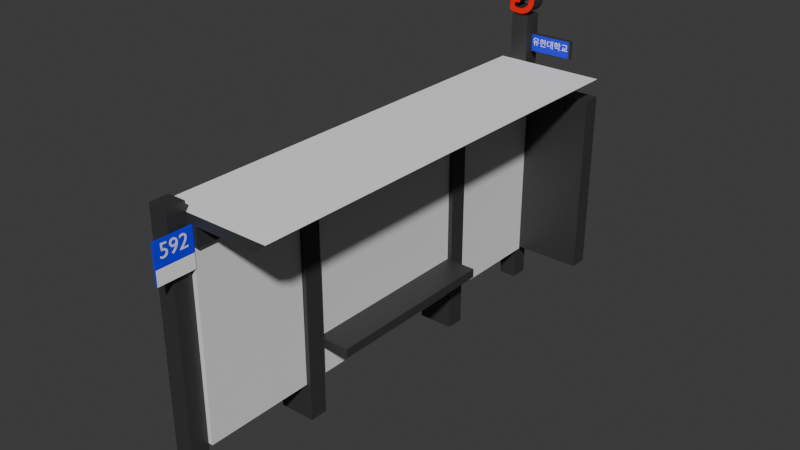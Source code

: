 # Source: blend.blend  (saved by Blender 4.2.66; exported with 4.5.12 LTS)
import bpy
from mathutils import Matrix  # noqa: F401  (used for matrix-valued properties, if any)

bpy.ops.wm.read_factory_settings(use_empty=True)
scene = bpy.context.scene
scene.name = 'Scene'

# ---- collections
col_collection = bpy.data.collections.new('Collection'); scene.collection.children.link(col_collection)

# ---- materials (node trees are filled in below, after node groups)
mat_gray = bpy.data.materials.new('gray')
mat_glass = bpy.data.materials.new('glass')
mat_white = bpy.data.materials.new('white')
mat_blue = bpy.data.materials.new('blue')
mat_red = bpy.data.materials.new('red')

# ---- material node trees
mat_gray.use_nodes = True; mat_gray.node_tree.nodes.clear()
_N = mat_gray.node_tree.nodes; _L = mat_gray.node_tree.links
n0 = _N.new('ShaderNodeBsdfPrincipled'); n0.name = 'Principled BSDF'; n0.location = (10, 300)
n0.inputs[0].default_value = (0.03828, 0.03828, 0.03828, 1.0)
n1 = _N.new('ShaderNodeOutputMaterial'); n1.name = 'Material Output'; n1.location = (300, 300)
_L.new(n0.outputs[0], n1.inputs[0])
n1.is_active_output = True
mat_glass.use_nodes = True; mat_glass.node_tree.nodes.clear()
_N = mat_glass.node_tree.nodes; _L = mat_glass.node_tree.links
n0 = _N.new('ShaderNodeBsdfPrincipled'); n0.name = 'Principled BSDF'; n0.location = (10, 300)
n0.inputs[0].default_value = (1.0, 1.0, 1.0, 1.0)
n0.inputs[2].default_value = 0.0
n0.inputs[3].default_value = 1.4
n0.inputs[4].default_value = 0.1
n0.inputs[18].default_value = 0.952
n1 = _N.new('ShaderNodeOutputMaterial'); n1.name = 'Material Output'; n1.location = (300, 300)
_L.new(n0.outputs[0], n1.inputs[0])
n1.is_active_output = True
mat_white.use_nodes = True; mat_white.node_tree.nodes.clear()
_N = mat_white.node_tree.nodes; _L = mat_white.node_tree.links
n0 = _N.new('ShaderNodeBsdfPrincipled'); n0.name = 'Principled BSDF'; n0.location = (10, 300)
n0.inputs[0].default_value = (1.0, 1.0, 1.0, 1.0)
n1 = _N.new('ShaderNodeOutputMaterial'); n1.name = 'Material Output'; n1.location = (300, 300)
_L.new(n0.outputs[0], n1.inputs[0])
n1.is_active_output = True
mat_blue.use_nodes = True; mat_blue.node_tree.nodes.clear()
_N = mat_blue.node_tree.nodes; _L = mat_blue.node_tree.links
n0 = _N.new('ShaderNodeBsdfPrincipled'); n0.name = 'Principled BSDF'; n0.location = (10, 300)
n0.inputs[0].default_value = (0.0, 0.0, 1.0, 1.0)
n1 = _N.new('ShaderNodeOutputMaterial'); n1.name = 'Material Output'; n1.location = (300, 300)
_L.new(n0.outputs[0], n1.inputs[0])
n1.is_active_output = True
mat_red.use_nodes = True; mat_red.node_tree.nodes.clear()
_N = mat_red.node_tree.nodes; _L = mat_red.node_tree.links
n0 = _N.new('ShaderNodeBsdfPrincipled'); n0.name = 'Principled BSDF'; n0.location = (10, 300)
n0.inputs[0].default_value = (1.0, 0.0, 0.0, 1.0)
n1 = _N.new('ShaderNodeOutputMaterial'); n1.name = 'Material Output'; n1.location = (300, 300)
_L.new(n0.outputs[0], n1.inputs[0])
n1.is_active_output = True

# ---- world
world_world = bpy.data.worlds.new('World'); scene.world = world_world
world_world.use_nodes = True; world_world.node_tree.nodes.clear()
_N = world_world.node_tree.nodes; _L = world_world.node_tree.links
n0 = _N.new('ShaderNodeOutputWorld'); n0.name = 'World Output'; n0.location = (300, 300)
n1 = _N.new('ShaderNodeBackground'); n1.name = 'Background'; n1.location = (10, 300)
n1.inputs[0].default_value = (0.05088, 0.05088, 0.05088, 1.0)
_L.new(n1.outputs[0], n0.inputs[0])
n0.is_active_output = True
world_world.color = (0.05088, 0.05088, 0.05088)
world_world.sun_shadow_jitter_overblur = 0.0

# ---- meshes
me_cube_001 = bpy.data.meshes.new('Cube.001')
me_cube_001.from_pydata([(-1.0, -1.0, -1.0), (-1.0, -1.0, 1.0), (-1.0, 1.0, -1.0), (-1.0, 1.0, 1.0), (1.0, -1.0, -1.0), (1.0, -1.0, 1.0), (1.0, 1.0, -1.0), (1.0, 1.0, 1.0)], [], [(0, 1, 3, 2), (2, 3, 7, 6), (6, 7, 5, 4), (4, 5, 1, 0), (2, 6, 4, 0), (7, 3, 1, 5)])
_uv = me_cube_001.uv_layers.new(name='UVMap')
_uv.uv.foreach_set('vector', [0.375, 0.0, 0.625, 0.0, 0.625, 0.25, 0.375, 0.25, 0.375, 0.25, 0.625, 0.25, 0.625, 0.5, 0.375, 0.5, 0.375, 0.5, 0.625, 0.5, 0.625, 0.75, 0.375, 0.75, 0.375, 0.75, 0.625, 0.75, 0.625, 1.0, 0.375, 1.0, 0.125, 0.5, 0.375, 0.5, 0.375, 0.75, 0.125, 0.75, 0.625, 0.5, 0.875, 0.5, 0.875, 0.75, 0.625, 0.75])
me_cube_001.update()
me_cube_002 = bpy.data.meshes.new('Cube.002')
me_cube_002.from_pydata([(-1.0, -1.0, -1.0), (-1.0, -1.0, 1.0), (-1.0, 1.0, -1.0), (-1.0, 1.0, 1.0), (1.0, -1.0, -1.0), (1.0, -1.0, 1.0), (1.0, 1.0, -1.0), (1.0, 1.0, 1.0)], [], [(0, 1, 3, 2), (2, 3, 7, 6), (6, 7, 5, 4), (4, 5, 1, 0), (2, 6, 4, 0), (7, 3, 1, 5)])
_uv = me_cube_002.uv_layers.new(name='UVMap')
_uv.uv.foreach_set('vector', [0.375, 0.0, 0.625, 0.0, 0.625, 0.25, 0.375, 0.25, 0.375, 0.25, 0.625, 0.25, 0.625, 0.5, 0.375, 0.5, 0.375, 0.5, 0.625, 0.5, 0.625, 0.75, 0.375, 0.75, 0.375, 0.75, 0.625, 0.75, 0.625, 1.0, 0.375, 1.0, 0.125, 0.5, 0.375, 0.5, 0.375, 0.75, 0.125, 0.75, 0.625, 0.5, 0.875, 0.5, 0.875, 0.75, 0.625, 0.75])
me_cube_002.materials.append(mat_gray)
me_cube_002.update()
me_cube_003 = bpy.data.meshes.new('Cube.003')
me_cube_003.from_pydata([(-1.0, -1.0, -1.0), (-1.0, -1.0, 1.0), (-1.0, 1.0, -1.0), (-1.0, 1.0, 1.0), (1.0, -1.0, -1.0), (1.0, -1.0, 1.0), (1.0, 1.0, -1.0), (1.0, 1.0, 1.0)], [], [(0, 1, 3, 2), (2, 3, 7, 6), (6, 7, 5, 4), (4, 5, 1, 0), (2, 6, 4, 0), (7, 3, 1, 5)])
_uv = me_cube_003.uv_layers.new(name='UVMap')
_uv.uv.foreach_set('vector', [0.375, 0.0, 0.625, 0.0, 0.625, 0.25, 0.375, 0.25, 0.375, 0.25, 0.625, 0.25, 0.625, 0.5, 0.375, 0.5, 0.375, 0.5, 0.625, 0.5, 0.625, 0.75, 0.375, 0.75, 0.375, 0.75, 0.625, 0.75, 0.625, 1.0, 0.375, 1.0, 0.125, 0.5, 0.375, 0.5, 0.375, 0.75, 0.125, 0.75, 0.625, 0.5, 0.875, 0.5, 0.875, 0.75, 0.625, 0.75])
me_cube_003.materials.append(mat_gray)
me_cube_003.update()
me_cube_004 = bpy.data.meshes.new('Cube.004')
me_cube_004.from_pydata([(-1.0, -1.0, -1.0), (-1.0, -1.0, 1.0), (-1.0, 1.0, -1.0), (-1.0, 1.0, 1.0), (1.0, -1.0, -1.0), (1.0, -1.0, 1.0), (1.0, 1.0, -1.0), (1.0, 1.0, 1.0)], [], [(0, 1, 3, 2), (2, 3, 7, 6), (6, 7, 5, 4), (4, 5, 1, 0), (2, 6, 4, 0), (7, 3, 1, 5)])
_uv = me_cube_004.uv_layers.new(name='UVMap')
_uv.uv.foreach_set('vector', [0.375, 0.0, 0.625, 0.0, 0.625, 0.25, 0.375, 0.25, 0.375, 0.25, 0.625, 0.25, 0.625, 0.5, 0.375, 0.5, 0.375, 0.5, 0.625, 0.5, 0.625, 0.75, 0.375, 0.75, 0.375, 0.75, 0.625, 0.75, 0.625, 1.0, 0.375, 1.0, 0.125, 0.5, 0.375, 0.5, 0.375, 0.75, 0.125, 0.75, 0.625, 0.5, 0.875, 0.5, 0.875, 0.75, 0.625, 0.75])
me_cube_004.update()
me_cube_005 = bpy.data.meshes.new('Cube.005')
me_cube_005.from_pydata([(-1.0, -1.0, -1.0), (-1.0, -1.0, 1.0), (-1.0, 1.0, -1.0), (-1.0, 1.0, 1.0), (1.0, -1.0, -1.0), (1.0, -1.0, 1.0), (1.0, 1.0, -1.0), (1.0, 1.0, 1.0)], [], [(0, 1, 3, 2), (2, 3, 7, 6), (6, 7, 5, 4), (4, 5, 1, 0), (2, 6, 4, 0), (7, 3, 1, 5)])
_uv = me_cube_005.uv_layers.new(name='UVMap')
_uv.uv.foreach_set('vector', [0.375, 0.0, 0.625, 0.0, 0.625, 0.25, 0.375, 0.25, 0.375, 0.25, 0.625, 0.25, 0.625, 0.5, 0.375, 0.5, 0.375, 0.5, 0.625, 0.5, 0.625, 0.75, 0.375, 0.75, 0.375, 0.75, 0.625, 0.75, 0.625, 1.0, 0.375, 1.0, 0.125, 0.5, 0.375, 0.5, 0.375, 0.75, 0.125, 0.75, 0.625, 0.5, 0.875, 0.5, 0.875, 0.75, 0.625, 0.75])
me_cube_005.update()
me_cube_006 = bpy.data.meshes.new('Cube.006')
me_cube_006.from_pydata([(-1.0, -1.0, -1.0), (-1.0, -1.0, 1.0), (-1.0, 1.0, -1.0), (-1.0, 1.0, 1.0), (1.0, -1.0, -1.0), (1.0, -1.0, 1.0), (1.0, 1.0, -1.0), (1.0, 1.0, 1.0)], [], [(0, 1, 3, 2), (2, 3, 7, 6), (6, 7, 5, 4), (4, 5, 1, 0), (2, 6, 4, 0), (7, 3, 1, 5)])
_uv = me_cube_006.uv_layers.new(name='UVMap')
_uv.uv.foreach_set('vector', [0.375, 0.0, 0.625, 0.0, 0.625, 0.25, 0.375, 0.25, 0.375, 0.25, 0.625, 0.25, 0.625, 0.5, 0.375, 0.5, 0.375, 0.5, 0.625, 0.5, 0.625, 0.75, 0.375, 0.75, 0.375, 0.75, 0.625, 0.75, 0.625, 1.0, 0.375, 1.0, 0.125, 0.5, 0.375, 0.5, 0.375, 0.75, 0.125, 0.75, 0.625, 0.5, 0.875, 0.5, 0.875, 0.75, 0.625, 0.75])
me_cube_006.materials.append(mat_gray)
me_cube_006.update()
me_cube_007 = bpy.data.meshes.new('Cube.007')
me_cube_007.from_pydata([(-1.0, -1.0, -1.0), (-1.0, -1.0, 1.0), (-1.0, 1.0, -1.0), (-1.0, 1.0, 1.0), (1.0, -1.0, -1.0), (1.0, -1.0, 1.0), (1.0, 1.0, -1.0), (1.0, 1.0, 1.0)], [], [(0, 1, 3, 2), (2, 3, 7, 6), (6, 7, 5, 4), (4, 5, 1, 0), (2, 6, 4, 0), (7, 3, 1, 5)])
_uv = me_cube_007.uv_layers.new(name='UVMap')
_uv.uv.foreach_set('vector', [0.375, 0.0, 0.625, 0.0, 0.625, 0.25, 0.375, 0.25, 0.375, 0.25, 0.625, 0.25, 0.625, 0.5, 0.375, 0.5, 0.375, 0.5, 0.625, 0.5, 0.625, 0.75, 0.375, 0.75, 0.375, 0.75, 0.625, 0.75, 0.625, 1.0, 0.375, 1.0, 0.125, 0.5, 0.375, 0.5, 0.375, 0.75, 0.125, 0.75, 0.625, 0.5, 0.875, 0.5, 0.875, 0.75, 0.625, 0.75])
me_cube_007.materials.append(mat_gray)
me_cube_007.update()
me_cube_008 = bpy.data.meshes.new('Cube.008')
me_cube_008.from_pydata([(-1.0, -1.0, -1.0), (-1.0, -1.0, 1.0), (-1.0, 1.0, -1.0), (-1.0, 1.0, 1.0), (1.0, -1.0, -1.0), (1.0, -1.0, 1.0), (1.0, 1.0, -1.0), (1.0, 1.0, 1.0)], [], [(0, 1, 3, 2), (2, 3, 7, 6), (6, 7, 5, 4), (4, 5, 1, 0), (2, 6, 4, 0), (7, 3, 1, 5)])
_uv = me_cube_008.uv_layers.new(name='UVMap')
_uv.uv.foreach_set('vector', [0.375, 0.0, 0.625, 0.0, 0.625, 0.25, 0.375, 0.25, 0.375, 0.25, 0.625, 0.25, 0.625, 0.5, 0.375, 0.5, 0.375, 0.5, 0.625, 0.5, 0.625, 0.75, 0.375, 0.75, 0.375, 0.75, 0.625, 0.75, 0.625, 1.0, 0.375, 1.0, 0.125, 0.5, 0.375, 0.5, 0.375, 0.75, 0.125, 0.75, 0.625, 0.5, 0.875, 0.5, 0.875, 0.75, 0.625, 0.75])
me_cube_008.materials.append(mat_gray)
me_cube_008.update()
me_cube_009 = bpy.data.meshes.new('Cube.009')
me_cube_009.from_pydata([(-1.0, -1.0, -1.0), (-1.0, -1.0, 1.0), (-1.0, 1.0, -1.0), (-1.0, 1.0, 1.0), (1.0, -1.0, -1.0), (1.0, -1.0, 1.0), (1.0, 1.0, -1.0), (1.0, 1.0, 1.0)], [], [(0, 1, 3, 2), (2, 3, 7, 6), (6, 7, 5, 4), (4, 5, 1, 0), (2, 6, 4, 0), (7, 3, 1, 5)])
_uv = me_cube_009.uv_layers.new(name='UVMap')
_uv.uv.foreach_set('vector', [0.375, 0.0, 0.625, 0.0, 0.625, 0.25, 0.375, 0.25, 0.375, 0.25, 0.625, 0.25, 0.625, 0.5, 0.375, 0.5, 0.375, 0.5, 0.625, 0.5, 0.625, 0.75, 0.375, 0.75, 0.375, 0.75, 0.625, 0.75, 0.625, 1.0, 0.375, 1.0, 0.125, 0.5, 0.375, 0.5, 0.375, 0.75, 0.125, 0.75, 0.625, 0.5, 0.875, 0.5, 0.875, 0.75, 0.625, 0.75])
me_cube_009.materials.append(mat_gray)
me_cube_009.update()
me_cube_010 = bpy.data.meshes.new('Cube.010')
me_cube_010.from_pydata([(-1.0, -1.0, -1.0), (-1.0, -1.0, 1.0), (-1.0, 1.0, -1.0), (-1.0, 1.0, 1.0), (1.0, -1.0, -1.0), (1.0, -1.0, 1.0), (1.0, 1.0, -1.0), (1.0, 1.0, 1.0)], [], [(0, 1, 3, 2), (2, 3, 7, 6), (6, 7, 5, 4), (4, 5, 1, 0), (2, 6, 4, 0), (7, 3, 1, 5)])
_uv = me_cube_010.uv_layers.new(name='UVMap')
_uv.uv.foreach_set('vector', [0.375, 0.0, 0.625, 0.0, 0.625, 0.25, 0.375, 0.25, 0.375, 0.25, 0.625, 0.25, 0.625, 0.5, 0.375, 0.5, 0.375, 0.5, 0.625, 0.5, 0.625, 0.75, 0.375, 0.75, 0.375, 0.75, 0.625, 0.75, 0.625, 1.0, 0.375, 1.0, 0.125, 0.5, 0.375, 0.5, 0.375, 0.75, 0.125, 0.75, 0.625, 0.5, 0.875, 0.5, 0.875, 0.75, 0.625, 0.75])
me_cube_010.materials.append(mat_gray)
me_cube_010.update()
me_cube_011 = bpy.data.meshes.new('Cube.011')
me_cube_011.from_pydata([(-1.0, -1.0, -1.0), (-1.0, -1.0, 1.0), (-1.0, 1.0, -1.0), (-1.0, 1.0, 1.0), (1.0, -1.0, -1.0), (1.0, -1.0, 1.0), (1.0, 1.0, -1.0), (1.0, 1.0, 1.0)], [], [(0, 1, 3, 2), (2, 3, 7, 6), (6, 7, 5, 4), (4, 5, 1, 0), (2, 6, 4, 0), (7, 3, 1, 5)])
_uv = me_cube_011.uv_layers.new(name='UVMap')
_uv.uv.foreach_set('vector', [0.375, 0.0, 0.625, 0.0, 0.625, 0.25, 0.375, 0.25, 0.375, 0.25, 0.625, 0.25, 0.625, 0.5, 0.375, 0.5, 0.375, 0.5, 0.625, 0.5, 0.625, 0.75, 0.375, 0.75, 0.375, 0.75, 0.625, 0.75, 0.625, 1.0, 0.375, 1.0, 0.125, 0.5, 0.375, 0.5, 0.375, 0.75, 0.125, 0.75, 0.625, 0.5, 0.875, 0.5, 0.875, 0.75, 0.625, 0.75])
me_cube_011.materials.append(mat_gray)
me_cube_011.update()
me_cube_012 = bpy.data.meshes.new('Cube.012')
me_cube_012.from_pydata([(-0.9947, -1.0, -0.928), (-0.9947, -1.0, 0.928), (-0.994, 1.0, -0.9273), (-0.994, 1.0, 0.9273), (0.8613, -1.0, -0.928), (0.8613, -1.0, 0.928), (0.8607, 1.0, -0.9273), (0.8607, 1.0, 0.9273), (-1.0, -1.0, -1.0), (-1.0, -1.0, 1.0), (1.0, -1.0, 1.0), (1.0, -1.0, -1.0), (-1.0, 1.0, 1.0), (-1.0, 1.0, -1.0), (1.0, 1.0, -1.0), (1.0, 1.0, 1.0)], [], [(8, 9, 12, 13), (2, 3, 7, 6), (14, 15, 10, 11), (4, 5, 1, 0), (13, 14, 11, 8), (15, 12, 9, 10), (0, 1, 9, 8), (5, 4, 11, 10), (4, 0, 8, 11), (1, 5, 10, 9), (3, 2, 13, 12), (2, 6, 14, 13), (7, 3, 12, 15), (6, 7, 15, 14)])
_uv = me_cube_012.uv_layers.new(name='UVMap')
_uv.uv.foreach_set('vector', [0.375, 0.0, 0.625, 0.0, 0.625, 0.25, 0.375, 0.25, 0.3841, 0.2591, 0.6159, 0.2591, 0.6159, 0.4909, 0.3841, 0.4909, 0.375, 0.5, 0.625, 0.5, 0.625, 0.75, 0.375, 0.75, 0.384, 0.759, 0.616, 0.759, 0.616, 0.991, 0.384, 0.991, 0.125, 0.5, 0.375, 0.5, 0.375, 0.75, 0.125, 0.75, 0.625, 0.5, 0.875, 0.5, 0.875, 0.75, 0.625, 0.75, 0.384, 0.991, 0.616, 0.991, 0.625, 1.0, 0.375, 1.0, 0.616, 0.759, 0.384, 0.759, 0.375, 0.75, 0.625, 0.75, 0.384, 0.759, 0.384, 0.991, 0.375, 1.0, 0.375, 0.75, 0.616, 0.991, 0.616, 0.759, 0.625, 0.75, 0.625, 1.0, 0.6159, 0.2591, 0.3841, 0.2591, 0.375, 0.25, 0.625, 0.25, 0.3841, 0.2591, 0.3841, 0.4909, 0.375, 0.5, 0.375, 0.25, 0.6159, 0.4909, 0.6159, 0.2591, 0.625, 0.25, 0.625, 0.5, 0.3841, 0.4909, 0.6159, 0.4909, 0.625, 0.5, 0.375, 0.5])
me_cube_012.materials.append(mat_gray)
me_cube_012.materials.append(mat_glass)
me_cube_012.update()
me_cube_013 = bpy.data.meshes.new('Cube.013')
me_cube_013.from_pydata([(-1.0, -1.0, -1.0), (-1.0, -1.0, 1.0), (-1.0, 1.0, -1.0), (-1.0, 1.0, 1.0), (0.7815, -1.0, -1.0), (1.0, -1.0, 1.0), (0.7815, 1.0, -1.0), (1.0, 1.0, 1.0)], [], [(0, 1, 3, 2), (2, 3, 7, 6), (6, 7, 5, 4), (4, 5, 1, 0), (2, 6, 4, 0), (7, 3, 1, 5)])
me_cube_013.polygons.foreach_set('material_index', [0, 0, 0, 0, 0, 1])
_uv = me_cube_013.uv_layers.new(name='UVMap')
_uv.uv.foreach_set('vector', [0.375, 0.0, 0.625, 0.0, 0.625, 0.25, 0.375, 0.25, 0.375, 0.25, 0.625, 0.25, 0.625, 0.5, 0.375, 0.5, 0.375, 0.5, 0.625, 0.5, 0.625, 0.75, 0.375, 0.75, 0.375, 0.75, 0.625, 0.75, 0.625, 1.0, 0.375, 1.0, 0.125, 0.5, 0.375, 0.5, 0.375, 0.75, 0.125, 0.75, 0.625, 0.5, 0.875, 0.5, 0.875, 0.75, 0.625, 0.75])
me_cube_013.materials.append(mat_gray)
me_cube_013.materials.append(mat_white)
me_cube_013.update()
me_cube_014 = bpy.data.meshes.new('Cube.014')
me_cube_014.from_pydata([(-1.0, -1.0, -1.0), (-1.0, -1.0, 1.0), (-1.0, 1.0, -1.0), (-1.0, 1.0, 1.0), (1.0, -1.0, -1.0), (1.0, -1.0, 1.0), (1.0, 1.0, -1.0), (1.0, 1.0, 1.0), (-0.9135, 1.0, -0.9135), (-0.9135, 1.0, 0.9135), (0.9135, 1.0, -0.9135), (0.9135, 1.0, 0.9135), (0.9135, -1.0, -0.9135), (0.9135, -1.0, 0.9135), (-0.9135, -1.0, -0.9135), (-0.9135, -1.0, 0.9135)], [], [(0, 1, 3, 2), (7, 6, 10, 11), (6, 2, 3, 7, 11, 9, 8, 10), (6, 7, 5, 4), (14, 0, 4, 5, 1, 15, 13, 12), (1, 0, 14, 15), (2, 6, 4, 0), (7, 3, 1, 5), (14, 8, 9, 15), (13, 11, 10, 12), (12, 10, 8, 14), (9, 11, 13, 15)])
_uv = me_cube_014.uv_layers.new(name='UVMap')
_uv.uv.foreach_set('vector', [0.375, 0.0, 0.625, 0.0, 0.625, 0.25, 0.375, 0.25, 0.625, 0.5, 0.375, 0.5, 0.3858, 0.4892, 0.6142, 0.4892, 0.375, 0.5, 0.375, 0.25, 0.625, 0.25, 0.625, 0.5, 0.6142, 0.4892, 0.6142, 0.2608, 0.3858, 0.2608, 0.3858, 0.4892, 0.375, 0.5, 0.625, 0.5, 0.625, 0.75, 0.375, 0.75, 0.3858, 0.9892, 0.375, 1.0, 0.375, 0.75, 0.625, 0.75, 0.625, 1.0, 0.6142, 0.9892, 0.6142, 0.7608, 0.3858, 0.7608, 0.625, 1.0, 0.375, 1.0, 0.3858, 0.9892, 0.6142, 0.9892, 0.125, 0.5, 0.375, 0.5, 0.375, 0.75, 0.125, 0.75, 0.625, 0.5, 0.875, 0.5, 0.875, 0.75, 0.625, 0.75, 0.375, 0.1, 0.375, 0.15, 0.625, 0.15, 0.625, 0.1, 0.625, 0.65, 0.625, 0.6, 0.375, 0.6, 0.375, 0.65, 0.375, 0.65, 0.375, 0.6, 0.125, 0.6, 0.125, 0.65, 0.875, 0.6, 0.625, 0.6, 0.625, 0.65, 0.875, 0.65])
me_cube_014.materials.append(mat_gray)
me_cube_014.update()
me_cube_015 = bpy.data.meshes.new('Cube.015')
me_cube_015.from_pydata([(-1.0, -1.0, -1.0), (-1.0, -1.0, 1.0), (-1.0, 1.0, -1.0), (-1.0, 1.0, 1.0), (1.0, -1.0, -1.0), (1.0, -1.0, 1.0), (1.0, 1.0, -1.0), (1.0, 1.0, 1.0)], [], [(0, 1, 3, 2), (2, 3, 7, 6), (6, 7, 5, 4), (4, 5, 1, 0), (2, 6, 4, 0), (7, 3, 1, 5)])
_uv = me_cube_015.uv_layers.new(name='UVMap')
_uv.uv.foreach_set('vector', [0.375, 0.0, 0.625, 0.0, 0.625, 0.25, 0.375, 0.25, 0.375, 0.25, 0.625, 0.25, 0.625, 0.5, 0.375, 0.5, 0.375, 0.5, 0.625, 0.5, 0.625, 0.75, 0.375, 0.75, 0.375, 0.75, 0.625, 0.75, 0.625, 1.0, 0.375, 1.0, 0.125, 0.5, 0.375, 0.5, 0.375, 0.75, 0.125, 0.75, 0.625, 0.5, 0.875, 0.5, 0.875, 0.75, 0.625, 0.75])
me_cube_015.materials.append(mat_blue)
me_cube_015.update()
me_text_003 = bpy.data.meshes.new('Text.003')
me_text_003.from_pydata([(0.2966, -0.322, 0.2), (0.2742, -0.3308, 0.2), (0.2522, -0.3386, 0.2), (0.2304, -0.3455, 0.2), (0.2088, -0.3515, 0.2), (0.1872, -0.3566, 0.2), (0.1655, -0.3608, 0.2), (0.1436, -0.3642, 0.2), (0.1214, -0.3668, 0.2), (0.09868, -0.3686, 0.2), (0.07544, -0.3697, 0.2), (0.05106, -0.37, 0.2), (-0.001919, -0.3669, 0.2), (-0.05274, -0.3577, 0.2), (-0.1006, -0.3428, 0.2), (-0.145, -0.3224, 0.2), (-0.1857, -0.2968, 0.2), (-0.2222, -0.2665, 0.2), (-0.2541, -0.2317, 0.2), (-0.2811, -0.1929, 0.2), (-0.3026, -0.1503, 0.2), (-0.3185, -0.1043, 0.2), (-0.3282, -0.05543, 0.2), (-0.3315, -0.003989, 0.2), (-0.3281, 0.04783, 0.2), (-0.3182, 0.09729, 0.2), (-0.302, 0.1439, 0.2), (-0.2801, 0.1873, 0.2), (-0.2527, 0.2271, 0.2), (-0.2204, 0.2628, 0.2), (-0.1836, 0.294, 0.2), (-0.1426, 0.3204, 0.2), (-0.09783, 0.3416, 0.2), (-0.04979, 0.3572, 0.2), (0.001128, 0.3668, 0.2), (0.05403, 0.37, 0.2), (0.07466, 0.3697, 0.2), (0.09417, 0.3688, 0.2), (0.1133, 0.3672, 0.2), (0.1322, 0.3647, 0.2), (0.1512, 0.3615, 0.2), (0.1705, 0.3573, 0.2), (0.1903, 0.3522, 0.2), (0.2108, 0.3461, 0.2), (0.2322, 0.3389, 0.2), (0.255, 0.3306, 0.2), (0.2792, 0.3212, 0.2), (0.3175, 0.3054, 0.2), (0.3175, 0.1599, 0.2), (0.2685, 0.1857, 0.2), (0.249, 0.195, 0.2), (0.2294, 0.2035, 0.2), (0.2098, 0.2111, 0.2), (0.1901, 0.2179, 0.2), (0.1705, 0.2237, 0.2), (0.1508, 0.2287, 0.2), (0.1311, 0.2327, 0.2), (0.1114, 0.2359, 0.2), (0.09172, 0.2382, 0.2), (0.07209, 0.2395, 0.2), (0.0529, 0.24, 0.2), (0.01879, 0.2378, 0.2), (-0.01327, 0.2316, 0.2), (-0.04345, 0.2215, 0.2), (-0.07153, 0.2078, 0.2), (-0.09727, 0.1908, 0.2), (-0.1204, 0.1708, 0.2), (-0.1407, 0.1479, 0.2), (-0.1579, 0.1224, 0.2), (-0.1717, 0.09451, 0.2), (-0.1819, 0.06452, 0.2), (-0.1883, 0.03262, 0.2), (-0.1905, -0.001017, 0.2), (-0.1883, -0.03546, 0.2), (-0.1819, -0.06778, 0.2), (-0.1717, -0.09781, 0.2), (-0.1577, -0.1254, 0.2), (-0.1403, -0.1505, 0.2), (-0.1195, -0.1729, 0.2), (-0.09562, -0.1924, 0.2), (-0.06873, -0.2089, 0.2), (-0.03899, -0.2221, 0.2), (-0.006593, -0.2319, 0.2), (0.0283, -0.2379, 0.2), (0.06587, -0.24, 0.2), (0.07791, -0.2398, 0.2), (0.09015, -0.2391, 0.2), (0.1023, -0.238, 0.2), (0.1142, -0.2365, 0.2), (0.1261, -0.2347, 0.2), (0.1379, -0.2325, 0.2), (0.1496, -0.23, 0.2), (0.1612, -0.2273, 0.2), (0.1728, -0.2242, 0.2), (0.1843, -0.221, 0.2), (0.1959, -0.2176, 0.2), (0.1935, -0.2183, 0.2), (0.1935, -0.113, 0.2), (0.0625, -0.113, 0.2), (0.0625, 0.015, 0.2), (0.3315, 0.015, 0.2), (0.3315, -0.3072, 0.2), (0.2966, -0.322, -0.2), (0.2742, -0.3308, -0.2), (0.2522, -0.3386, -0.2), (0.2304, -0.3455, -0.2), (0.2088, -0.3515, -0.2), (0.1872, -0.3566, -0.2), (0.1655, -0.3608, -0.2), (0.1436, -0.3642, -0.2), (0.1214, -0.3668, -0.2), (0.09868, -0.3686, -0.2), (0.07544, -0.3697, -0.2), (0.05106, -0.37, -0.2), (-0.001919, -0.3669, -0.2), (-0.05274, -0.3577, -0.2), (-0.1006, -0.3428, -0.2), (-0.145, -0.3224, -0.2), (-0.1857, -0.2968, -0.2), (-0.2222, -0.2665, -0.2), (-0.2541, -0.2317, -0.2), (-0.2811, -0.1929, -0.2), (-0.3026, -0.1503, -0.2), (-0.3185, -0.1043, -0.2), (-0.3282, -0.05543, -0.2), (-0.3315, -0.003989, -0.2), (-0.3281, 0.04783, -0.2), (-0.3182, 0.09729, -0.2), (-0.302, 0.1439, -0.2), (-0.2801, 0.1873, -0.2), (-0.2527, 0.2271, -0.2), (-0.2204, 0.2628, -0.2), (-0.1836, 0.294, -0.2), (-0.1426, 0.3204, -0.2), (-0.09783, 0.3416, -0.2), (-0.04979, 0.3572, -0.2), (0.001128, 0.3668, -0.2), (0.05403, 0.37, -0.2), (0.07466, 0.3697, -0.2), (0.09417, 0.3688, -0.2), (0.1133, 0.3672, -0.2), (0.1322, 0.3647, -0.2), (0.1512, 0.3615, -0.2), (0.1705, 0.3573, -0.2), (0.1903, 0.3522, -0.2), (0.2108, 0.3461, -0.2), (0.2322, 0.3389, -0.2), (0.255, 0.3306, -0.2), (0.2792, 0.3212, -0.2), (0.3175, 0.3054, -0.2), (0.3175, 0.1599, -0.2), (0.2685, 0.1857, -0.2), (0.249, 0.195, -0.2), (0.2294, 0.2035, -0.2), (0.2098, 0.2111, -0.2), (0.1901, 0.2179, -0.2), (0.1705, 0.2237, -0.2), (0.1508, 0.2287, -0.2), (0.1311, 0.2327, -0.2), (0.1114, 0.2359, -0.2), (0.09172, 0.2382, -0.2), (0.07209, 0.2395, -0.2), (0.0529, 0.24, -0.2), (0.01879, 0.2378, -0.2), (-0.01327, 0.2316, -0.2), (-0.04345, 0.2215, -0.2), (-0.07153, 0.2078, -0.2), (-0.09727, 0.1908, -0.2), (-0.1204, 0.1708, -0.2), (-0.1407, 0.1479, -0.2), (-0.1579, 0.1224, -0.2), (-0.1717, 0.09451, -0.2), (-0.1819, 0.06452, -0.2), (-0.1883, 0.03262, -0.2), (-0.1905, -0.001017, -0.2), (-0.1883, -0.03546, -0.2), (-0.1819, -0.06778, -0.2), (-0.1717, -0.09781, -0.2), (-0.1577, -0.1254, -0.2), (-0.1403, -0.1505, -0.2), (-0.1195, -0.1729, -0.2), (-0.09562, -0.1924, -0.2), (-0.06873, -0.2089, -0.2), (-0.03899, -0.2221, -0.2), (-0.006593, -0.2319, -0.2), (0.0283, -0.2379, -0.2), (0.06587, -0.24, -0.2), (0.07791, -0.2398, -0.2), (0.09015, -0.2391, -0.2), (0.1023, -0.238, -0.2), (0.1142, -0.2365, -0.2), (0.1261, -0.2347, -0.2), (0.1379, -0.2325, -0.2), (0.1496, -0.23, -0.2), (0.1612, -0.2273, -0.2), (0.1728, -0.2242, -0.2), (0.1843, -0.221, -0.2), (0.1959, -0.2176, -0.2), (0.1935, -0.2183, -0.2), (0.1935, -0.113, -0.2), (0.0625, -0.113, -0.2), (0.0625, 0.015, -0.2), (0.3315, 0.015, -0.2), (0.3315, -0.3072, -0.2), (0.2966, -0.322, -0.2), (0.2966, -0.322, 0.2), (0.2742, -0.3308, -0.2), (0.2742, -0.3308, 0.2), (0.2522, -0.3386, -0.2), (0.2522, -0.3386, 0.2), (0.2304, -0.3455, -0.2), (0.2304, -0.3455, 0.2), (0.2088, -0.3515, -0.2), (0.2088, -0.3515, 0.2), (0.1872, -0.3566, -0.2), (0.1872, -0.3566, 0.2), (0.1655, -0.3608, -0.2), (0.1655, -0.3608, 0.2), (0.1436, -0.3642, -0.2), (0.1436, -0.3642, 0.2), (0.1214, -0.3668, -0.2), (0.1214, -0.3668, 0.2), (0.09868, -0.3686, -0.2), (0.09868, -0.3686, 0.2), (0.07544, -0.3697, -0.2), (0.07544, -0.3697, 0.2), (0.05106, -0.37, -0.2), (0.05106, -0.37, 0.2), (-0.001919, -0.3669, -0.2), (-0.001919, -0.3669, 0.2), (-0.05274, -0.3577, -0.2), (-0.05274, -0.3577, 0.2), (-0.1006, -0.3428, -0.2), (-0.1006, -0.3428, 0.2), (-0.145, -0.3224, -0.2), (-0.145, -0.3224, 0.2), (-0.1857, -0.2968, -0.2), (-0.1857, -0.2968, 0.2), (-0.2222, -0.2665, -0.2), (-0.2222, -0.2665, 0.2), (-0.2541, -0.2317, -0.2), (-0.2541, -0.2317, 0.2), (-0.2811, -0.1929, -0.2), (-0.2811, -0.1929, 0.2), (-0.3026, -0.1503, -0.2), (-0.3026, -0.1503, 0.2), (-0.3185, -0.1043, -0.2), (-0.3185, -0.1043, 0.2), (-0.3282, -0.05543, -0.2), (-0.3282, -0.05543, 0.2), (-0.3315, -0.003989, -0.2), (-0.3315, -0.003989, 0.2), (-0.3281, 0.04783, -0.2), (-0.3281, 0.04783, 0.2), (-0.3182, 0.09729, -0.2), (-0.3182, 0.09729, 0.2), (-0.302, 0.1439, -0.2), (-0.302, 0.1439, 0.2), (-0.2801, 0.1873, -0.2), (-0.2801, 0.1873, 0.2), (-0.2527, 0.2271, -0.2), (-0.2527, 0.2271, 0.2), (-0.2204, 0.2628, -0.2), (-0.2204, 0.2628, 0.2), (-0.1836, 0.294, -0.2), (-0.1836, 0.294, 0.2), (-0.1426, 0.3204, -0.2), (-0.1426, 0.3204, 0.2), (-0.09783, 0.3416, -0.2), (-0.09783, 0.3416, 0.2), (-0.04979, 0.3572, -0.2), (-0.04979, 0.3572, 0.2), (0.001128, 0.3668, -0.2), (0.001128, 0.3668, 0.2), (0.05403, 0.37, -0.2), (0.05403, 0.37, 0.2), (0.07466, 0.3697, -0.2), (0.07466, 0.3697, 0.2), (0.09417, 0.3688, -0.2), (0.09417, 0.3688, 0.2), (0.1133, 0.3672, -0.2), (0.1133, 0.3672, 0.2), (0.1322, 0.3647, -0.2), (0.1322, 0.3647, 0.2), (0.1512, 0.3615, -0.2), (0.1512, 0.3615, 0.2), (0.1705, 0.3573, -0.2), (0.1705, 0.3573, 0.2), (0.1903, 0.3522, -0.2), (0.1903, 0.3522, 0.2), (0.2108, 0.3461, -0.2), (0.2108, 0.3461, 0.2), (0.2322, 0.3389, -0.2), (0.2322, 0.3389, 0.2), (0.255, 0.3306, -0.2), (0.255, 0.3306, 0.2), (0.2792, 0.3212, -0.2), (0.2792, 0.3212, 0.2), (0.3175, 0.3054, -0.2), (0.3175, 0.3054, 0.2), (0.3175, 0.1599, -0.2), (0.3175, 0.1599, 0.2), (0.2685, 0.1857, -0.2), (0.2685, 0.1857, 0.2), (0.249, 0.195, -0.2), (0.249, 0.195, 0.2), (0.2294, 0.2035, -0.2), (0.2294, 0.2035, 0.2), (0.2098, 0.2111, -0.2), (0.2098, 0.2111, 0.2), (0.1901, 0.2179, -0.2), (0.1901, 0.2179, 0.2), (0.1705, 0.2237, -0.2), (0.1705, 0.2237, 0.2), (0.1508, 0.2287, -0.2), (0.1508, 0.2287, 0.2), (0.1311, 0.2327, -0.2), (0.1311, 0.2327, 0.2), (0.1114, 0.2359, -0.2), (0.1114, 0.2359, 0.2), (0.09172, 0.2382, -0.2), (0.09172, 0.2382, 0.2), (0.07209, 0.2395, -0.2), (0.07209, 0.2395, 0.2), (0.0529, 0.24, -0.2), (0.0529, 0.24, 0.2), (0.01879, 0.2378, -0.2), (0.01879, 0.2378, 0.2), (-0.01327, 0.2316, -0.2), (-0.01327, 0.2316, 0.2), (-0.04345, 0.2215, -0.2), (-0.04345, 0.2215, 0.2), (-0.07153, 0.2078, -0.2), (-0.07153, 0.2078, 0.2), (-0.09727, 0.1908, -0.2), (-0.09727, 0.1908, 0.2), (-0.1204, 0.1708, -0.2), (-0.1204, 0.1708, 0.2), (-0.1407, 0.1479, -0.2), (-0.1407, 0.1479, 0.2), (-0.1579, 0.1224, -0.2), (-0.1579, 0.1224, 0.2), (-0.1717, 0.09451, -0.2), (-0.1717, 0.09451, 0.2), (-0.1819, 0.06452, -0.2), (-0.1819, 0.06452, 0.2), (-0.1883, 0.03262, -0.2), (-0.1883, 0.03262, 0.2), (-0.1905, -0.001017, -0.2), (-0.1905, -0.001017, 0.2), (-0.1883, -0.03546, -0.2), (-0.1883, -0.03546, 0.2), (-0.1819, -0.06778, -0.2), (-0.1819, -0.06778, 0.2), (-0.1717, -0.09781, -0.2), (-0.1717, -0.09781, 0.2), (-0.1577, -0.1254, -0.2), (-0.1577, -0.1254, 0.2), (-0.1403, -0.1505, -0.2), (-0.1403, -0.1505, 0.2), (-0.1195, -0.1729, -0.2), (-0.1195, -0.1729, 0.2), (-0.09562, -0.1924, -0.2), (-0.09562, -0.1924, 0.2), (-0.06873, -0.2089, -0.2), (-0.06873, -0.2089, 0.2), (-0.03899, -0.2221, -0.2), (-0.03899, -0.2221, 0.2), (-0.006593, -0.2319, -0.2), (-0.006593, -0.2319, 0.2), (0.0283, -0.2379, -0.2), (0.0283, -0.2379, 0.2), (0.06587, -0.24, -0.2), (0.06587, -0.24, 0.2), (0.07791, -0.2398, -0.2), (0.07791, -0.2398, 0.2), (0.09015, -0.2391, -0.2), (0.09015, -0.2391, 0.2), (0.1023, -0.238, -0.2), (0.1023, -0.238, 0.2), (0.1142, -0.2365, -0.2), (0.1142, -0.2365, 0.2), (0.1261, -0.2347, -0.2), (0.1261, -0.2347, 0.2), (0.1379, -0.2325, -0.2), (0.1379, -0.2325, 0.2), (0.1496, -0.23, -0.2), (0.1496, -0.23, 0.2), (0.1612, -0.2273, -0.2), (0.1612, -0.2273, 0.2), (0.1728, -0.2242, -0.2), (0.1728, -0.2242, 0.2), (0.1843, -0.221, -0.2), (0.1843, -0.221, 0.2), (0.1959, -0.2176, -0.2), (0.1959, -0.2176, 0.2), (0.1935, -0.2183, -0.2), (0.1935, -0.2183, 0.2), (0.1935, -0.113, -0.2), (0.1935, -0.113, 0.2), (0.0625, -0.113, -0.2), (0.0625, -0.113, 0.2), (0.0625, 0.015, -0.2), (0.0625, 0.015, 0.2), (0.3315, 0.015, -0.2), (0.3315, 0.015, 0.2), (0.3315, -0.3072, -0.2), (0.3315, -0.3072, 0.2)], [], [(34, 36, 35), (34, 37, 36), (34, 38, 37), (34, 39, 38), (33, 39, 34), (33, 40, 39), (33, 41, 40), (33, 42, 41), (32, 42, 33), (32, 43, 42), (32, 44, 43), (31, 44, 32), (31, 45, 44), (31, 46, 45), (31, 47, 46), (30, 47, 31), (30, 56, 47), (56, 55, 47), (55, 54, 47), (54, 53, 47), (53, 52, 47), (52, 51, 47), (51, 50, 47), (50, 49, 47), (49, 48, 47), (29, 58, 30), (58, 57, 30), (57, 56, 30), (28, 60, 29), (60, 59, 29), (59, 58, 29), (28, 61, 60), (28, 62, 61), (28, 63, 62), (27, 63, 28), (27, 64, 63), (27, 65, 64), (27, 66, 65), (26, 66, 27), (26, 67, 66), (26, 68, 67), (25, 68, 26), (25, 69, 68), (24, 69, 25), (24, 70, 69), (24, 71, 70), (23, 71, 24), (23, 72, 71), (98, 100, 99), (98, 97, 100), (97, 101, 100), (23, 73, 72), (22, 73, 23), (22, 74, 73), (21, 74, 22), (21, 75, 74), (21, 76, 75), (20, 76, 21), (96, 95, 97), (95, 101, 97), (20, 77, 76), (19, 77, 20), (19, 78, 77), (19, 79, 78), (19, 80, 79), (18, 80, 19), (18, 81, 80), (94, 101, 95), (93, 101, 94), (18, 82, 81), (92, 101, 93), (91, 101, 92), (90, 101, 91), (17, 82, 18), (17, 83, 82), (89, 101, 90), (88, 101, 89), (87, 101, 88), (17, 84, 83), (86, 101, 87), (85, 101, 86), (84, 101, 85), (17, 101, 84), (16, 101, 17), (15, 101, 16), (15, 0, 101), (15, 1, 0), (14, 1, 15), (14, 2, 1), (14, 3, 2), (13, 3, 14), (13, 4, 3), (13, 5, 4), (13, 6, 5), (12, 6, 13), (12, 7, 6), (12, 8, 7), (12, 9, 8), (11, 9, 12), (11, 10, 9), (136, 137, 138), (136, 138, 139), (136, 139, 140), (136, 140, 141), (135, 136, 141), (135, 141, 142), (135, 142, 143), (135, 143, 144), (134, 135, 144), (134, 144, 145), (134, 145, 146), (133, 134, 146), (133, 146, 147), (133, 147, 148), (133, 148, 149), (132, 133, 149), (132, 149, 158), (158, 149, 157), (157, 149, 156), (156, 149, 155), (155, 149, 154), (154, 149, 153), (153, 149, 152), (152, 149, 151), (151, 149, 150), (131, 132, 160), (160, 132, 159), (159, 132, 158), (130, 131, 162), (162, 131, 161), (161, 131, 160), (130, 162, 163), (130, 163, 164), (130, 164, 165), (129, 130, 165), (129, 165, 166), (129, 166, 167), (129, 167, 168), (128, 129, 168), (128, 168, 169), (128, 169, 170), (127, 128, 170), (127, 170, 171), (126, 127, 171), (126, 171, 172), (126, 172, 173), (125, 126, 173), (125, 173, 174), (200, 201, 202), (200, 202, 199), (199, 202, 203), (125, 174, 175), (124, 125, 175), (124, 175, 176), (123, 124, 176), (123, 176, 177), (123, 177, 178), (122, 123, 178), (198, 199, 197), (197, 199, 203), (122, 178, 179), (121, 122, 179), (121, 179, 180), (121, 180, 181), (121, 181, 182), (120, 121, 182), (120, 182, 183), (196, 197, 203), (195, 196, 203), (120, 183, 184), (194, 195, 203), (193, 194, 203), (192, 193, 203), (119, 120, 184), (119, 184, 185), (191, 192, 203), (190, 191, 203), (189, 190, 203), (119, 185, 186), (188, 189, 203), (187, 188, 203), (186, 187, 203), (119, 186, 203), (118, 119, 203), (117, 118, 203), (117, 203, 102), (117, 102, 103), (116, 117, 103), (116, 103, 104), (116, 104, 105), (115, 116, 105), (115, 105, 106), (115, 106, 107), (115, 107, 108), (114, 115, 108), (114, 108, 109), (114, 109, 110), (114, 110, 111), (113, 114, 111), (113, 111, 112), (205, 207, 206, 204), (207, 209, 208, 206), (209, 211, 210, 208), (211, 213, 212, 210), (213, 215, 214, 212), (215, 217, 216, 214), (217, 219, 218, 216), (219, 221, 220, 218), (221, 223, 222, 220), (223, 225, 224, 222), (225, 227, 226, 224), (227, 229, 228, 226), (229, 231, 230, 228), (231, 233, 232, 230), (233, 235, 234, 232), (235, 237, 236, 234), (237, 239, 238, 236), (239, 241, 240, 238), (241, 243, 242, 240), (243, 245, 244, 242), (245, 247, 246, 244), (247, 249, 248, 246), (249, 251, 250, 248), (251, 253, 252, 250), (253, 255, 254, 252), (255, 257, 256, 254), (257, 259, 258, 256), (259, 261, 260, 258), (261, 263, 262, 260), (263, 265, 264, 262), (265, 267, 266, 264), (267, 269, 268, 266), (269, 271, 270, 268), (271, 273, 272, 270), (273, 275, 274, 272), (275, 277, 276, 274), (277, 279, 278, 276), (279, 281, 280, 278), (281, 283, 282, 280), (283, 285, 284, 282), (285, 287, 286, 284), (287, 289, 288, 286), (289, 291, 290, 288), (291, 293, 292, 290), (293, 295, 294, 292), (295, 297, 296, 294), (297, 299, 298, 296), (299, 301, 300, 298), (301, 303, 302, 300), (303, 305, 304, 302), (305, 307, 306, 304), (307, 309, 308, 306), (309, 311, 310, 308), (311, 313, 312, 310), (313, 315, 314, 312), (315, 317, 316, 314), (317, 319, 318, 316), (319, 321, 320, 318), (321, 323, 322, 320), (323, 325, 324, 322), (325, 327, 326, 324), (327, 329, 328, 326), (329, 331, 330, 328), (331, 333, 332, 330), (333, 335, 334, 332), (335, 337, 336, 334), (337, 339, 338, 336), (339, 341, 340, 338), (341, 343, 342, 340), (343, 345, 344, 342), (345, 347, 346, 344), (347, 349, 348, 346), (349, 351, 350, 348), (351, 353, 352, 350), (353, 355, 354, 352), (355, 357, 356, 354), (357, 359, 358, 356), (359, 361, 360, 358), (361, 363, 362, 360), (363, 365, 364, 362), (365, 367, 366, 364), (367, 369, 368, 366), (369, 371, 370, 368), (371, 373, 372, 370), (373, 375, 374, 372), (375, 377, 376, 374), (377, 379, 378, 376), (379, 381, 380, 378), (381, 383, 382, 380), (383, 385, 384, 382), (385, 387, 386, 384), (387, 389, 388, 386), (389, 391, 390, 388), (391, 393, 392, 390), (393, 395, 394, 392), (395, 397, 396, 394), (397, 399, 398, 396), (399, 401, 400, 398), (401, 403, 402, 400), (403, 405, 404, 402), (405, 407, 406, 404), (407, 205, 204, 406)])
me_text_003.polygons.foreach_set('use_smooth', [0, 0, 0, 0, 0, 0, 0, 0, 0, 0, 0, 0, 0, 0, 0, 0, 0, 0, 0, 0, 0, 0, 0, 0, 0, 0, 0, 0, 0, 0, 0, 0, 0, 0, 0, 0, 0, 0, 0, 0, 0, 0, 0, 0, 0, 0, 0, 0, 0, 0, 0, 0, 0, 0, 0, 0, 0, 0, 0, 0, 0, 0, 0, 0, 0, 0, 0, 0, 0, 0, 0, 0, 0, 0, 0, 0, 0, 0, 0, 0, 0, 0, 0, 0, 0, 0, 0, 0, 0, 0, 0, 0, 0, 0, 0, 0, 0, 0, 0, 0, 0, 0, 0, 0, 0, 0, 0, 0, 0, 0, 0, 0, 0, 0, 0, 0, 0, 0, 0, 0, 0, 0, 0, 0, 0, 0, 0, 0, 0, 0, 0, 0, 0, 0, 0, 0, 0, 0, 0, 0, 0, 0, 0, 0, 0, 0, 0, 0, 0, 0, 0, 0, 0, 0, 0, 0, 0, 0, 0, 0, 0, 0, 0, 0, 0, 0, 0, 0, 0, 0, 0, 0, 0, 0, 0, 0, 0, 0, 0, 0, 0, 0, 0, 0, 0, 0, 0, 0, 0, 0, 0, 0, 0, 0, 0, 0, 0, 0, 0, 0, 1, 1, 1, 1, 1, 1, 1, 1, 1, 1, 1, 1, 1, 1, 1, 1, 1, 1, 1, 1, 1, 1, 1, 1, 1, 1, 1, 1, 1, 1, 1, 1, 1, 1, 1, 1, 1, 1, 1, 1, 1, 1, 1, 1, 1, 1, 1, 1, 1, 1, 1, 1, 1, 1, 1, 1, 1, 1, 1, 1, 1, 1, 1, 1, 1, 1, 1, 1, 1, 1, 1, 1, 1, 1, 1, 1, 1, 1, 1, 1, 1, 1, 1, 1, 1, 1, 1, 1, 1, 1, 1, 1, 1, 1, 1, 1, 1, 1, 1, 1, 1, 1])
me_text_003.polygons.foreach_set('material_index', [0, 0, 0, 0, 0, 0, 0, 0, 0, 0, 0, 0, 0, 0, 0, 0, 0, 0, 0, 0, 0, 0, 0, 0, 0, 0, 0, 0, 0, 0, 0, 0, 0, 0, 0, 0, 0, 0, 0, 0, 0, 0, 0, 0, 0, 0, 0, 0, 0, 0, 0, 0, 0, 0, 0, 0, 0, 0, 0, 0, 0, 0, 0, 0, 0, 0, 0, 0, 0, 0, 0, 0, 0, 0, 0, 0, 0, 0, 0, 0, 0, 0, 0, 0, 0, 0, 0, 0, 0, 0, 0, 0, 0, 0, 0, 0, 0, 0, 0, 0, 0, 0, 0, 0, 0, 0, 0, 0, 0, 0, 0, 0, 0, 0, 0, 0, 0, 0, 0, 0, 0, 0, 0, 0, 0, 0, 0, 0, 0, 0, 0, 0, 0, 0, 0, 0, 0, 0, 0, 0, 0, 0, 0, 0, 0, 0, 0, 0, 0, 0, 0, 0, 0, 0, 0, 0, 0, 0, 0, 0, 0, 0, 0, 0, 0, 0, 0, 0, 0, 0, 0, 0, 0, 0, 0, 0, 0, 0, 0, 0, 0, 0, 0, 0, 0, 0, 0, 0, 0, 0, 0, 0, 0, 0, 0, 0, 0, 0, 0, 0, 1, 1, 1, 1, 1, 1, 1, 1, 1, 1, 1, 1, 1, 1, 1, 1, 1, 1, 1, 1, 1, 1, 1, 1, 1, 1, 1, 1, 1, 1, 1, 1, 1, 1, 1, 1, 1, 1, 1, 1, 1, 1, 1, 1, 1, 1, 1, 1, 1, 1, 1, 1, 1, 1, 1, 1, 1, 1, 1, 1, 1, 1, 1, 1, 1, 1, 1, 1, 1, 1, 1, 1, 1, 1, 1, 1, 1, 1, 1, 1, 1, 1, 1, 1, 1, 1, 1, 1, 1, 1, 1, 1, 1, 1, 1, 1, 1, 1, 1, 1, 1, 1])
_uv = me_text_003.uv_layers.new(name='UVMap')
_uv.uv.foreach_set('vector', [0.3366, 0.0, 0.3564, 0.0, 0.3465, 0.0, 0.3366, 0.0, 0.3663, 0.0, 0.3564, 0.0, 0.3366, 0.0, 0.3762, 0.0, 0.3663, 0.0, 0.3366, 0.0, 0.3861, 0.0, 0.3762, 0.0, 0.3267, 0.0, 0.3861, 0.0, 0.3366, 0.0, 0.3267, 0.0, 0.396, 0.0, 0.3861, 0.0, 0.3267, 0.0, 0.4059, 0.0, 0.396, 0.0, 0.3267, 0.0, 0.4158, 0.0, 0.4059, 0.0, 0.3168, 0.0, 0.4158, 0.0, 0.3267, 0.0, 0.3168, 0.0, 0.4257, 0.0, 0.4158, 0.0, 0.3168, 0.0, 0.4356, 0.0, 0.4257, 0.0, 0.3069, 0.0, 0.4356, 0.0, 0.3168, 0.0, 0.3069, 0.0, 0.4455, 0.0, 0.4356, 0.0, 0.3069, 0.0, 0.4554, 0.0, 0.4455, 0.0, 0.3069, 0.0, 0.4653, 0.0, 0.4554, 0.0, 0.297, 0.0, 0.4653, 0.0, 0.3069, 0.0, 0.297, 0.0, 0.5545, 0.0, 0.4653, 0.0, 0.5545, 0.0, 0.5446, 0.0, 0.4653, 0.0, 0.5446, 0.0, 0.5347, 0.0, 0.4653, 0.0, 0.5347, 0.0, 0.5248, 0.0, 0.4653, 0.0, 0.5248, 0.0, 0.5149, 0.0, 0.4653, 0.0, 0.5149, 0.0, 0.505, 0.0, 0.4653, 0.0, 0.505, 0.0, 0.495, 0.0, 0.4653, 0.0, 0.495, 0.0, 0.4851, 0.0, 0.4653, 0.0, 0.4851, 0.0, 0.4752, 0.0, 0.4653, 0.0, 0.2871, 0.0, 0.5743, 0.0, 0.297, 0.0, 0.5743, 0.0, 0.5644, 0.0, 0.297, 0.0, 0.5644, 0.0, 0.5545, 0.0, 0.297, 0.0, 0.2772, 0.0, 0.5941, 0.0, 0.2871, 0.0, 0.5941, 0.0, 0.5842, 0.0, 0.2871, 0.0, 0.5842, 0.0, 0.5743, 0.0, 0.2871, 0.0, 0.2772, 0.0, 0.604, 0.0, 0.5941, 0.0, 0.2772, 0.0, 0.6139, 0.0, 0.604, 0.0, 0.2772, 0.0, 0.6238, 0.0, 0.6139, 0.0, 0.2673, 0.0, 0.6238, 0.0, 0.2772, 0.0, 0.2673, 0.0, 0.6337, 0.0, 0.6238, 0.0, 0.2673, 0.0, 0.6436, 0.0, 0.6337, 0.0, 0.2673, 0.0, 0.6535, 0.0, 0.6436, 0.0, 0.2574, 0.0, 0.6535, 0.0, 0.2673, 0.0, 0.2574, 0.0, 0.6634, 0.0, 0.6535, 0.0, 0.2574, 0.0, 0.6733, 0.0, 0.6634, 0.0, 0.2475, 0.0, 0.6733, 0.0, 0.2574, 0.0, 0.2475, 0.0, 0.6832, 0.0, 0.6733, 0.0, 0.2376, 0.0, 0.6832, 0.0, 0.2475, 0.0, 0.2376, 0.0, 0.6931, 0.0, 0.6832, 0.0, 0.2376, 0.0, 0.703, 0.0, 0.6931, 0.0, 0.2277, 0.0, 0.703, 0.0, 0.2376, 0.0, 0.2277, 0.0, 0.7129, 0.0, 0.703, 0.0, 0.9703, 0.0, 0.9901, 0.0, 0.9802, 0.0, 0.9703, 0.0, 0.9604, 0.0, 0.9901, 0.0, 0.9604, 0.0, 1.0, 0.0, 0.9901, 0.0, 0.2277, 0.0, 0.7228, 0.0, 0.7129, 0.0, 0.2178, 0.0, 0.7228, 0.0, 0.2277, 0.0, 0.2178, 0.0, 0.7327, 0.0, 0.7228, 0.0, 0.2079, 0.0, 0.7327, 0.0, 0.2178, 0.0, 0.2079, 0.0, 0.7426, 0.0, 0.7327, 0.0, 0.2079, 0.0, 0.7525, 0.0, 0.7426, 0.0, 0.198, 0.0, 0.7525, 0.0, 0.2079, 0.0, 0.9505, 0.0, 0.9406, 0.0, 0.9604, 0.0, 0.9406, 0.0, 1.0, 0.0, 0.9604, 0.0, 0.198, 0.0, 0.7624, 0.0, 0.7525, 0.0, 0.1881, 0.0, 0.7624, 0.0, 0.198, 0.0, 0.1881, 0.0, 0.7723, 0.0, 0.7624, 0.0, 0.1881, 0.0, 0.7822, 0.0, 0.7723, 0.0, 0.1881, 0.0, 0.7921, 0.0, 0.7822, 0.0, 0.1782, 0.0, 0.7921, 0.0, 0.1881, 0.0, 0.1782, 0.0, 0.802, 0.0, 0.7921, 0.0, 0.9307, 0.0, 1.0, 0.0, 0.9406, 0.0, 0.9208, 0.0, 1.0, 0.0, 0.9307, 0.0, 0.1782, 0.0, 0.8119, 0.0, 0.802, 0.0, 0.9109, 0.0, 1.0, 0.0, 0.9208, 0.0, 0.901, 0.0, 1.0, 0.0, 0.9109, 0.0, 0.8911, 0.0, 1.0, 0.0, 0.901, 0.0, 0.1683, 0.0, 0.8119, 0.0, 0.1782, 0.0, 0.1683, 0.0, 0.8218, 0.0, 0.8119, 0.0, 0.8812, 0.0, 1.0, 0.0, 0.8911, 0.0, 0.8713, 0.0, 1.0, 0.0, 0.8812, 0.0, 0.8614, 0.0, 1.0, 0.0, 0.8713, 0.0, 0.1683, 0.0, 0.8317, 0.0, 0.8218, 0.0, 0.8515, 0.0, 1.0, 0.0, 0.8614, 0.0, 0.8416, 0.0, 1.0, 0.0, 0.8515, 0.0, 0.8317, 0.0, 1.0, 0.0, 0.8416, 0.0, 0.1683, 0.0, 1.0, 0.0, 0.8317, 0.0, 0.1584, 0.0, 1.0, 0.0, 0.1683, 0.0, 0.1485, 0.0, 1.0, 0.0, 0.1584, 0.0, 0.1485, 0.0, 0.0, 0.0, 1.0, 0.0, 0.1485, 0.0, 0.009901, 0.0, 0.0, 0.0, 0.1386, 0.0, 0.009901, 0.0, 0.1485, 0.0, 0.1386, 0.0, 0.0198, 0.0, 0.009901, 0.0, 0.1386, 0.0, 0.0297, 0.0, 0.0198, 0.0, 0.1287, 0.0, 0.0297, 0.0, 0.1386, 0.0, 0.1287, 0.0, 0.0396, 0.0, 0.0297, 0.0, 0.1287, 0.0, 0.0495, 0.0, 0.0396, 0.0, 0.1287, 0.0, 0.05941, 0.0, 0.0495, 0.0, 0.1188, 0.0, 0.05941, 0.0, 0.1287, 0.0, 0.1188, 0.0, 0.06931, 0.0, 0.05941, 0.0, 0.1188, 0.0, 0.07921, 0.0, 0.06931, 0.0, 0.1188, 0.0, 0.08911, 0.0, 0.07921, 0.0, 0.1089, 0.0, 0.08911, 0.0, 0.1188, 0.0, 0.1089, 0.0, 0.09901, 0.0, 0.08911, 0.0, 0.3366, 0.0, 0.3465, 0.0, 0.3564, 0.0, 0.3366, 0.0, 0.3564, 0.0, 0.3663, 0.0, 0.3366, 0.0, 0.3663, 0.0, 0.3762, 0.0, 0.3366, 0.0, 0.3762, 0.0, 0.3861, 0.0, 0.3267, 0.0, 0.3366, 0.0, 0.3861, 0.0, 0.3267, 0.0, 0.3861, 0.0, 0.396, 0.0, 0.3267, 0.0, 0.396, 0.0, 0.4059, 0.0, 0.3267, 0.0, 0.4059, 0.0, 0.4158, 0.0, 0.3168, 0.0, 0.3267, 0.0, 0.4158, 0.0, 0.3168, 0.0, 0.4158, 0.0, 0.4257, 0.0, 0.3168, 0.0, 0.4257, 0.0, 0.4356, 0.0, 0.3069, 0.0, 0.3168, 0.0, 0.4356, 0.0, 0.3069, 0.0, 0.4356, 0.0, 0.4455, 0.0, 0.3069, 0.0, 0.4455, 0.0, 0.4554, 0.0, 0.3069, 0.0, 0.4554, 0.0, 0.4653, 0.0, 0.297, 0.0, 0.3069, 0.0, 0.4653, 0.0, 0.297, 0.0, 0.4653, 0.0, 0.5545, 0.0, 0.5545, 0.0, 0.4653, 0.0, 0.5446, 0.0, 0.5446, 0.0, 0.4653, 0.0, 0.5347, 0.0, 0.5347, 0.0, 0.4653, 0.0, 0.5248, 0.0, 0.5248, 0.0, 0.4653, 0.0, 0.5149, 0.0, 0.5149, 0.0, 0.4653, 0.0, 0.505, 0.0, 0.505, 0.0, 0.4653, 0.0, 0.495, 0.0, 0.495, 0.0, 0.4653, 0.0, 0.4851, 0.0, 0.4851, 0.0, 0.4653, 0.0, 0.4752, 0.0, 0.2871, 0.0, 0.297, 0.0, 0.5743, 0.0, 0.5743, 0.0, 0.297, 0.0, 0.5644, 0.0, 0.5644, 0.0, 0.297, 0.0, 0.5545, 0.0, 0.2772, 0.0, 0.2871, 0.0, 0.5941, 0.0, 0.5941, 0.0, 0.2871, 0.0, 0.5842, 0.0, 0.5842, 0.0, 0.2871, 0.0, 0.5743, 0.0, 0.2772, 0.0, 0.5941, 0.0, 0.604, 0.0, 0.2772, 0.0, 0.604, 0.0, 0.6139, 0.0, 0.2772, 0.0, 0.6139, 0.0, 0.6238, 0.0, 0.2673, 0.0, 0.2772, 0.0, 0.6238, 0.0, 0.2673, 0.0, 0.6238, 0.0, 0.6337, 0.0, 0.2673, 0.0, 0.6337, 0.0, 0.6436, 0.0, 0.2673, 0.0, 0.6436, 0.0, 0.6535, 0.0, 0.2574, 0.0, 0.2673, 0.0, 0.6535, 0.0, 0.2574, 0.0, 0.6535, 0.0, 0.6634, 0.0, 0.2574, 0.0, 0.6634, 0.0, 0.6733, 0.0, 0.2475, 0.0, 0.2574, 0.0, 0.6733, 0.0, 0.2475, 0.0, 0.6733, 0.0, 0.6832, 0.0, 0.2376, 0.0, 0.2475, 0.0, 0.6832, 0.0, 0.2376, 0.0, 0.6832, 0.0, 0.6931, 0.0, 0.2376, 0.0, 0.6931, 0.0, 0.703, 0.0, 0.2277, 0.0, 0.2376, 0.0, 0.703, 0.0, 0.2277, 0.0, 0.703, 0.0, 0.7129, 0.0, 0.9703, 0.0, 0.9802, 0.0, 0.9901, 0.0, 0.9703, 0.0, 0.9901, 0.0, 0.9604, 0.0, 0.9604, 0.0, 0.9901, 0.0, 1.0, 0.0, 0.2277, 0.0, 0.7129, 0.0, 0.7228, 0.0, 0.2178, 0.0, 0.2277, 0.0, 0.7228, 0.0, 0.2178, 0.0, 0.7228, 0.0, 0.7327, 0.0, 0.2079, 0.0, 0.2178, 0.0, 0.7327, 0.0, 0.2079, 0.0, 0.7327, 0.0, 0.7426, 0.0, 0.2079, 0.0, 0.7426, 0.0, 0.7525, 0.0, 0.198, 0.0, 0.2079, 0.0, 0.7525, 0.0, 0.9505, 0.0, 0.9604, 0.0, 0.9406, 0.0, 0.9406, 0.0, 0.9604, 0.0, 1.0, 0.0, 0.198, 0.0, 0.7525, 0.0, 0.7624, 0.0, 0.1881, 0.0, 0.198, 0.0, 0.7624, 0.0, 0.1881, 0.0, 0.7624, 0.0, 0.7723, 0.0, 0.1881, 0.0, 0.7723, 0.0, 0.7822, 0.0, 0.1881, 0.0, 0.7822, 0.0, 0.7921, 0.0, 0.1782, 0.0, 0.1881, 0.0, 0.7921, 0.0, 0.1782, 0.0, 0.7921, 0.0, 0.802, 0.0, 0.9307, 0.0, 0.9406, 0.0, 1.0, 0.0, 0.9208, 0.0, 0.9307, 0.0, 1.0, 0.0, 0.1782, 0.0, 0.802, 0.0, 0.8119, 0.0, 0.9109, 0.0, 0.9208, 0.0, 1.0, 0.0, 0.901, 0.0, 0.9109, 0.0, 1.0, 0.0, 0.8911, 0.0, 0.901, 0.0, 1.0, 0.0, 0.1683, 0.0, 0.1782, 0.0, 0.8119, 0.0, 0.1683, 0.0, 0.8119, 0.0, 0.8218, 0.0, 0.8812, 0.0, 0.8911, 0.0, 1.0, 0.0, 0.8713, 0.0, 0.8812, 0.0, 1.0, 0.0, 0.8614, 0.0, 0.8713, 0.0, 1.0, 0.0, 0.1683, 0.0, 0.8218, 0.0, 0.8317, 0.0, 0.8515, 0.0, 0.8614, 0.0, 1.0, 0.0, 0.8416, 0.0, 0.8515, 0.0, 1.0, 0.0, 0.8317, 0.0, 0.8416, 0.0, 1.0, 0.0, 0.1683, 0.0, 0.8317, 0.0, 1.0, 0.0, 0.1584, 0.0, 0.1683, 0.0, 1.0, 0.0, 0.1485, 0.0, 0.1584, 0.0, 1.0, 0.0, 0.1485, 0.0, 1.0, 0.0, 0.0, 0.0, 0.1485, 0.0, 0.0, 0.0, 0.009901, 0.0, 0.1386, 0.0, 0.1485, 0.0, 0.009901, 0.0, 0.1386, 0.0, 0.009901, 0.0, 0.0198, 0.0, 0.1386, 0.0, 0.0198, 0.0, 0.0297, 0.0, 0.1287, 0.0, 0.1386, 0.0, 0.0297, 0.0, 0.1287, 0.0, 0.0297, 0.0, 0.0396, 0.0, 0.1287, 0.0, 0.0396, 0.0, 0.0495, 0.0, 0.1287, 0.0, 0.0495, 0.0, 0.05941, 0.0, 0.1188, 0.0, 0.1287, 0.0, 0.05941, 0.0, 0.1188, 0.0, 0.05941, 0.0, 0.06931, 0.0, 0.1188, 0.0, 0.06931, 0.0, 0.07921, 0.0, 0.1188, 0.0, 0.07921, 0.0, 0.08911, 0.0, 0.1089, 0.0, 0.1188, 0.0, 0.08911, 0.0, 0.1089, 0.0, 0.08911, 0.0, 0.09901, 0.0, 0.0, 1.0, 0.009804, 1.0, 0.009804, 0.0, 0.0, 0.0, 0.009804, 1.0, 0.01961, 1.0, 0.01961, 0.0, 0.009804, 0.0, 0.01961, 1.0, 0.02941, 1.0, 0.02941, 0.0, 0.01961, 0.0, 0.02941, 1.0, 0.03922, 1.0, 0.03922, 0.0, 0.02941, 0.0, 0.03922, 1.0, 0.04902, 1.0, 0.04902, 0.0, 0.03922, 0.0, 0.04902, 1.0, 0.05882, 1.0, 0.05882, 0.0, 0.04902, 0.0, 0.05882, 1.0, 0.06863, 1.0, 0.06863, 0.0, 0.05882, 0.0, 0.06863, 1.0, 0.07843, 1.0, 0.07843, 0.0, 0.06863, 0.0, 0.07843, 1.0, 0.08824, 1.0, 0.08824, 0.0, 0.07843, 0.0, 0.08824, 1.0, 0.09804, 1.0, 0.09804, 0.0, 0.08824, 0.0, 0.09804, 1.0, 0.1078, 1.0, 0.1078, 0.0, 0.09804, 0.0, 0.1078, 1.0, 0.1176, 1.0, 0.1176, 0.0, 0.1078, 0.0, 0.1176, 1.0, 0.1275, 1.0, 0.1275, 0.0, 0.1176, 0.0, 0.1275, 1.0, 0.1373, 1.0, 0.1373, 0.0, 0.1275, 0.0, 0.1373, 1.0, 0.1471, 1.0, 0.1471, 0.0, 0.1373, 0.0, 0.1471, 1.0, 0.1569, 1.0, 0.1569, 0.0, 0.1471, 0.0, 0.1569, 1.0, 0.1667, 1.0, 0.1667, 0.0, 0.1569, 0.0, 0.1667, 1.0, 0.1765, 1.0, 0.1765, 0.0, 0.1667, 0.0, 0.1765, 1.0, 0.1863, 1.0, 0.1863, 0.0, 0.1765, 0.0, 0.1863, 1.0, 0.1961, 1.0, 0.1961, 0.0, 0.1863, 0.0, 0.1961, 1.0, 0.2059, 1.0, 0.2059, 0.0, 0.1961, 0.0, 0.2059, 1.0, 0.2157, 1.0, 0.2157, 0.0, 0.2059, 0.0, 0.2157, 1.0, 0.2255, 1.0, 0.2255, 0.0, 0.2157, 0.0, 0.2255, 1.0, 0.2353, 1.0, 0.2353, 0.0, 0.2255, 0.0, 0.2353, 1.0, 0.2451, 1.0, 0.2451, 0.0, 0.2353, 0.0, 0.2451, 1.0, 0.2549, 1.0, 0.2549, 0.0, 0.2451, 0.0, 0.2549, 1.0, 0.2647, 1.0, 0.2647, 0.0, 0.2549, 0.0, 0.2647, 1.0, 0.2745, 1.0, 0.2745, 0.0, 0.2647, 0.0, 0.2745, 1.0, 0.2843, 1.0, 0.2843, 0.0, 0.2745, 0.0, 0.2843, 1.0, 0.2941, 1.0, 0.2941, 0.0, 0.2843, 0.0, 0.2941, 1.0, 0.3039, 1.0, 0.3039, 0.0, 0.2941, 0.0, 0.3039, 1.0, 0.3137, 1.0, 0.3137, 0.0, 0.3039, 0.0, 0.3137, 1.0, 0.3235, 1.0, 0.3235, 0.0, 0.3137, 0.0, 0.3235, 1.0, 0.3333, 1.0, 0.3333, 0.0, 0.3235, 0.0, 0.3333, 1.0, 0.3431, 1.0, 0.3431, 0.0, 0.3333, 0.0, 0.3431, 1.0, 0.3529, 1.0, 0.3529, 0.0, 0.3431, 0.0, 0.3529, 1.0, 0.3627, 1.0, 0.3627, 0.0, 0.3529, 0.0, 0.3627, 1.0, 0.3725, 1.0, 0.3725, 0.0, 0.3627, 0.0, 0.3725, 1.0, 0.3824, 1.0, 0.3824, 0.0, 0.3725, 0.0, 0.3824, 1.0, 0.3922, 1.0, 0.3922, 0.0, 0.3824, 0.0, 0.3922, 1.0, 0.402, 1.0, 0.402, 0.0, 0.3922, 0.0, 0.402, 1.0, 0.4118, 1.0, 0.4118, 0.0, 0.402, 0.0, 0.4118, 1.0, 0.4216, 1.0, 0.4216, 0.0, 0.4118, 0.0, 0.4216, 1.0, 0.4314, 1.0, 0.4314, 0.0, 0.4216, 0.0, 0.4314, 1.0, 0.4412, 1.0, 0.4412, 0.0, 0.4314, 0.0, 0.4412, 1.0, 0.451, 1.0, 0.451, 0.0, 0.4412, 0.0, 0.451, 1.0, 0.4608, 1.0, 0.4608, 0.0, 0.451, 0.0, 0.4608, 1.0, 0.4706, 1.0, 0.4706, 0.0, 0.4608, 0.0, 0.4706, 1.0, 0.4804, 1.0, 0.4804, 0.0, 0.4706, 0.0, 0.4804, 1.0, 0.4902, 1.0, 0.4902, 0.0, 0.4804, 0.0, 0.4902, 1.0, 0.5, 1.0, 0.5, 0.0, 0.4902, 0.0, 0.5, 1.0, 0.5098, 1.0, 0.5098, 0.0, 0.5, 0.0, 0.5098, 1.0, 0.5196, 1.0, 0.5196, 0.0, 0.5098, 0.0, 0.5196, 1.0, 0.5294, 1.0, 0.5294, 0.0, 0.5196, 0.0, 0.5294, 1.0, 0.5392, 1.0, 0.5392, 0.0, 0.5294, 0.0, 0.5392, 1.0, 0.549, 1.0, 0.549, 0.0, 0.5392, 0.0, 0.549, 1.0, 0.5588, 1.0, 0.5588, 0.0, 0.549, 0.0, 0.5588, 1.0, 0.5686, 1.0, 0.5686, 0.0, 0.5588, 0.0, 0.5686, 1.0, 0.5784, 1.0, 0.5784, 0.0, 0.5686, 0.0, 0.5784, 1.0, 0.5882, 1.0, 0.5882, 0.0, 0.5784, 0.0, 0.5882, 1.0, 0.598, 1.0, 0.598, 0.0, 0.5882, 0.0, 0.598, 1.0, 0.6078, 1.0, 0.6078, 0.0, 0.598, 0.0, 0.6078, 1.0, 0.6176, 1.0, 0.6176, 0.0, 0.6078, 0.0, 0.6176, 1.0, 0.6275, 1.0, 0.6275, 0.0, 0.6176, 0.0, 0.6275, 1.0, 0.6373, 1.0, 0.6373, 0.0, 0.6275, 0.0, 0.6373, 1.0, 0.6471, 1.0, 0.6471, 0.0, 0.6373, 0.0, 0.6471, 1.0, 0.6569, 1.0, 0.6569, 0.0, 0.6471, 0.0, 0.6569, 1.0, 0.6667, 1.0, 0.6667, 0.0, 0.6569, 0.0, 0.6667, 1.0, 0.6765, 1.0, 0.6765, 0.0, 0.6667, 0.0, 0.6765, 1.0, 0.6863, 1.0, 0.6863, 0.0, 0.6765, 0.0, 0.6863, 1.0, 0.6961, 1.0, 0.6961, 0.0, 0.6863, 0.0, 0.6961, 1.0, 0.7059, 1.0, 0.7059, 0.0, 0.6961, 0.0, 0.7059, 1.0, 0.7157, 1.0, 0.7157, 0.0, 0.7059, 0.0, 0.7157, 1.0, 0.7255, 1.0, 0.7255, 0.0, 0.7157, 0.0, 0.7255, 1.0, 0.7353, 1.0, 0.7353, 0.0, 0.7255, 0.0, 0.7353, 1.0, 0.7451, 1.0, 0.7451, 0.0, 0.7353, 0.0, 0.7451, 1.0, 0.7549, 1.0, 0.7549, 0.0, 0.7451, 0.0, 0.7549, 1.0, 0.7647, 1.0, 0.7647, 0.0, 0.7549, 0.0, 0.7647, 1.0, 0.7745, 1.0, 0.7745, 0.0, 0.7647, 0.0, 0.7745, 1.0, 0.7843, 1.0, 0.7843, 0.0, 0.7745, 0.0, 0.7843, 1.0, 0.7941, 1.0, 0.7941, 0.0, 0.7843, 0.0, 0.7941, 1.0, 0.8039, 1.0, 0.8039, 0.0, 0.7941, 0.0, 0.8039, 1.0, 0.8137, 1.0, 0.8137, 0.0, 0.8039, 0.0, 0.8137, 1.0, 0.8235, 1.0, 0.8235, 0.0, 0.8137, 0.0, 0.8235, 1.0, 0.8333, 1.0, 0.8333, 0.0, 0.8235, 0.0, 0.8333, 1.0, 0.8431, 1.0, 0.8431, 0.0, 0.8333, 0.0, 0.8431, 1.0, 0.8529, 1.0, 0.8529, 0.0, 0.8431, 0.0, 0.8529, 1.0, 0.8627, 1.0, 0.8627, 0.0, 0.8529, 0.0, 0.8627, 1.0, 0.8725, 1.0, 0.8725, 0.0, 0.8627, 0.0, 0.8725, 1.0, 0.8824, 1.0, 0.8824, 0.0, 0.8725, 0.0, 0.8824, 1.0, 0.8922, 1.0, 0.8922, 0.0, 0.8824, 0.0, 0.8922, 1.0, 0.902, 1.0, 0.902, 0.0, 0.8922, 0.0, 0.902, 1.0, 0.9118, 1.0, 0.9118, 0.0, 0.902, 0.0, 0.9118, 1.0, 0.9216, 1.0, 0.9216, 0.0, 0.9118, 0.0, 0.9216, 1.0, 0.9314, 1.0, 0.9314, 0.0, 0.9216, 0.0, 0.9314, 1.0, 0.9412, 1.0, 0.9412, 0.0, 0.9314, 0.0, 0.9412, 1.0, 0.951, 1.0, 0.951, 0.0, 0.9412, 0.0, 0.951, 1.0, 0.9608, 1.0, 0.9608, 0.0, 0.951, 0.0, 0.9608, 1.0, 0.9706, 1.0, 0.9706, 0.0, 0.9608, 0.0, 0.9706, 1.0, 0.9804, 1.0, 0.9804, 0.0, 0.9706, 0.0, 0.9804, 1.0, 0.9902, 1.0, 0.9902, 0.0, 0.9804, 0.0, 0.9902, 1.0, 1.0, 1.0, 1.0, 0.0, 0.9902, 0.0])
me_text_003.materials.append(mat_red)
me_text_003.materials.append(mat_gray)
me_text_003.auto_texspace = False
me_text_003.update()
me_cube_016 = bpy.data.meshes.new('Cube.016')
me_cube_016.from_pydata([(-1.0, -1.0, -1.0), (-1.0, -1.0, 1.0), (-1.0, 1.0, -1.0), (-1.0, 1.0, 1.0), (1.0, -1.0, -1.0), (1.0, -1.0, 1.0), (1.0, 1.0, -1.0), (1.0, 1.0, 1.0), (-1.0, -1.0, -0.2388), (-1.0, 1.0, -0.2388), (1.0, 1.0, -0.2388), (1.0, -1.0, -0.2388)], [], [(8, 1, 3, 9), (9, 3, 7, 10), (10, 7, 5, 11), (11, 5, 1, 8), (2, 6, 4, 0), (7, 3, 1, 5), (4, 11, 8, 0), (6, 10, 11, 4), (2, 9, 10, 6), (0, 8, 9, 2)])
me_cube_016.polygons.foreach_set('material_index', [0, 0, 0, 0, 0, 0, 0, 1, 0, 0])
_uv = me_cube_016.uv_layers.new(name='UVMap')
_uv.uv.foreach_set('vector', [0.4702, 0.0, 0.625, 0.0, 0.625, 0.25, 0.4702, 0.25, 0.4702, 0.25, 0.625, 0.25, 0.625, 0.5, 0.4702, 0.5, 0.4702, 0.5, 0.625, 0.5, 0.625, 0.75, 0.4702, 0.75, 0.4702, 0.75, 0.625, 0.75, 0.625, 1.0, 0.4702, 1.0, 0.125, 0.5, 0.375, 0.5, 0.375, 0.75, 0.125, 0.75, 0.625, 0.5, 0.875, 0.5, 0.875, 0.75, 0.625, 0.75, 0.375, 0.75, 0.4702, 0.75, 0.4702, 1.0, 0.375, 1.0, 0.375, 0.5, 0.4702, 0.5, 0.4702, 0.75, 0.375, 0.75, 0.375, 0.25, 0.4702, 0.25, 0.4702, 0.5, 0.375, 0.5, 0.375, 0.0, 0.4702, 0.0, 0.4702, 0.25, 0.375, 0.25])
me_cube_016.materials.append(mat_blue)
me_cube_016.materials.append(mat_white)
me_cube_016.update()

# ---- curves / text
txt_text = bpy.data.curves.new('Text', 'FONT')
txt_text.dimensions = '2D'
txt_text.body = '서울 ◀ 유한대학교 ▶ 부천역 역곡역'
txt_text.extrude = 0.05
txt_text.offset_x = -7.549
txt_text.offset_y = -0.37
txt_text_001 = bpy.data.curves.new('Text.001', 'FONT')
txt_text_001.dimensions = '2D'
txt_text_001.body = '유한대학교'
txt_text_001.materials.append(mat_white)
txt_text_001.extrude = 0.02
txt_text_001.offset_x = -2.298
txt_text_001.offset_y = -0.3765
txt_text_002 = bpy.data.curves.new('Text.002', 'FONT')
txt_text_002.dimensions = '2D'
txt_text_002.body = '유한대학교'
txt_text_002.materials.append(mat_white)
txt_text_002.extrude = 0.02
txt_text_002.offset_x = -2.298
txt_text_002.offset_y = -0.3765
txt_text_004 = bpy.data.curves.new('Text.004', 'FONT')
txt_text_004.dimensions = '2D'
txt_text_004.body = '592'
txt_text_004.extrude = 0.02
txt_text_004.offset_x = -0.758
txt_text_004.offset_y = -0.341

# ---- objects
ob_cube = bpy.data.objects.new('Cube', me_cube_001)
ob_cube_001 = bpy.data.objects.new('Cube.001', me_cube_002)
ob_cube_002 = bpy.data.objects.new('Cube.002', me_cube_003)
ob_cube_003 = bpy.data.objects.new('Cube.003', me_cube_004)
ob_cube_004 = bpy.data.objects.new('Cube.004', me_cube_005)
ob_cube_005 = bpy.data.objects.new('Cube.005', me_cube_006)
ob_cube_006 = bpy.data.objects.new('Cube.006', me_cube_007)
ob_cube_007 = bpy.data.objects.new('Cube.007', me_cube_008)
ob_cube_008 = bpy.data.objects.new('Cube.008', me_cube_009)
ob_cube_009 = bpy.data.objects.new('Cube.009', me_cube_010)
ob_cube_010 = bpy.data.objects.new('Cube.010', me_cube_011)
ob_cube_011 = bpy.data.objects.new('Cube.011', me_cube_012)
ob_cube_012 = bpy.data.objects.new('Cube.012', me_cube_013)
ob_text = bpy.data.objects.new('Text', txt_text)
ob_cube_013 = bpy.data.objects.new('Cube.013', me_cube_014)
ob_cube_014 = bpy.data.objects.new('Cube.014', me_cube_015)
ob_text_001 = bpy.data.objects.new('Text.001', txt_text_001)
ob_text_002 = bpy.data.objects.new('Text.002', txt_text_002)
ob_text_003 = bpy.data.objects.new('Text.003', me_text_003)
ob_cube_015 = bpy.data.objects.new('Cube.015', me_cube_016)
ob_text_004 = bpy.data.objects.new('Text.004', txt_text_004)

# ---- transforms, parenting, visibility, modifiers, constraints
ob_cube.location = (0.0, 0.0, 0.0)
ob_cube.scale = (0.75, 5.0, 5.0)
ob_cube_001.location = (0.0, 5.5, -0.5)
ob_cube_001.scale = (1.0, 0.5, 6.5)
ob_cube_002.location = (0.0, -5.5, -0.5)
ob_cube_002.scale = (1.0, 0.5, 6.5)
ob_cube_003.location = (0.0, 9.0, 0.0)
ob_cube_003.scale = (0.75, 3.0, 5.0)
ob_cube_004.location = (0.0, -9.0, 0.0)
ob_cube_004.scale = (0.75, 3.0, 5.0)
ob_cube_005.location = (1.5, 0.0, -3.0)
ob_cube_005.scale = (1.0, 5.0, 0.25)
ob_cube_006.location = (0.0, 0.0, 5.5)
ob_cube_006.scale = (1.0, 5.0, 0.5)
ob_cube_007.location = (0.0, 12.5, 1.0)
ob_cube_007.scale = (0.5, 0.5, 8.0)
ob_cube_008.location = (0.0, -12.5, 0.0)
ob_cube_008.scale = (0.5, 0.5, 7.0)
ob_cube_009.location = (0.0, 9.0, 5.5)
ob_cube_009.scale = (1.0, 3.0, 0.5)
ob_cube_010.location = (0.0, -9.0, 5.5)
ob_cube_010.scale = (1.0, 3.0, 0.5)
ob_cube_011.location = (2.5, 12.5, 0.1271)
ob_cube_011.scale = (2.0, 0.5, 5.0)
ob_cube_012.location = (2.0, 0.0, 6.25)
ob_cube_012.scale = (3.0, 12.0, 0.25)
ob_text.location = (1.0, 0.0, 5.5)
ob_text.rotation_euler = (1.571, 0.0, 1.571)
ob_text.scale = (0.6578, 0.6578, 0.6578)
ob_cube_013.location = (1.75, 12.5, 7.5)
ob_cube_013.scale = (1.25, 0.1, 0.5)
ob_cube_014.location = (1.75, 12.5, 7.5)
ob_cube_014.scale = (1.142, 0.1, 0.4567)
ob_text_001.location = (1.75, 12.4, 7.584)
ob_text_001.rotation_euler = (1.571, 0.0, 0.0)
ob_text_001.scale = (0.4874, 0.4874, 0.4874)
ob_text_002.location = (1.75, 12.61, 7.584)
ob_text_002.rotation_euler = (1.571, 0.0, 3.142)
ob_text_002.scale = (0.4874, 0.4874, 0.4874)
ob_text_003.location = (0.05, 12.5, 9.9)
ob_text_003.rotation_euler = (1.571, 0.0, 3.142)
ob_text_003.scale = (2.277, 2.277, 2.277)
ob_cube_015.location = (0.75, -13.0, 5.0)
ob_cube_015.scale = (0.05, 1.0, 1.0)
ob_text_004.location = (0.8, -13.0, 5.5)
ob_text_004.rotation_euler = (1.571, 0.0, 1.571)

# ---- collection membership
col_collection.objects.link(ob_cube)
col_collection.objects.link(ob_cube_001)
col_collection.objects.link(ob_cube_002)
col_collection.objects.link(ob_cube_003)
col_collection.objects.link(ob_cube_004)
col_collection.objects.link(ob_cube_005)
col_collection.objects.link(ob_cube_006)
col_collection.objects.link(ob_cube_007)
col_collection.objects.link(ob_cube_008)
col_collection.objects.link(ob_cube_009)
col_collection.objects.link(ob_cube_010)
col_collection.objects.link(ob_cube_011)
col_collection.objects.link(ob_cube_012)
col_collection.objects.link(ob_text)
col_collection.objects.link(ob_cube_013)
col_collection.objects.link(ob_cube_014)
col_collection.objects.link(ob_text_001)
col_collection.objects.link(ob_text_002)
col_collection.objects.link(ob_text_003)
col_collection.objects.link(ob_cube_015)
col_collection.objects.link(ob_text_004)

# ---- scene / render settings (as saved in the file)
scene.frame_start = 1; scene.frame_end = 250; scene.frame_set(1)
scene.render.engine = 'BLENDER_EEVEE_NEXT'
bpy.context.view_layer.update()

# ---- added for rendering (the .blend has no active camera and no usable light): camera, sun
cam_auto = bpy.data.cameras.new('AutoCamera')
cam_auto.lens = 50.0
cam_auto.sensor_width = 36.0
cam_auto.clip_end = 1000.0
ob_auto_camera = bpy.data.objects.new('AutoCamera', cam_auto)
scene.collection.objects.link(ob_auto_camera)
ob_auto_camera.location = (32.403, -36.9837, 26.1936)
ob_auto_camera.rotation_euler = (1.09748, -7.21219e-08, 0.694738)
scene.camera = ob_auto_camera
light_auto_sun = bpy.data.lights.new('AutoSun', 'SUN')
light_auto_sun.energy = 3.0
light_auto_sun.angle = 0.0523599
ob_auto_sun = bpy.data.objects.new('AutoSun', light_auto_sun)
scene.collection.objects.link(ob_auto_sun)
ob_auto_sun.rotation_euler = (0.872665, 0.174533, 0.523599)
bpy.context.view_layer.update()
